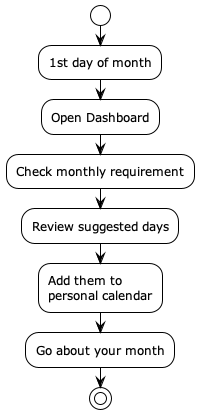

The diagram above was rendered by PlantUML. Its source (embedded in the PNG):
@startuml new-month
!theme plain

start
:1st day of month;
:Open Dashboard;
:Check monthly requirement;
:Review suggested days;
:Add them to\npersonal calendar;
:Go about your month;
stop

@enduml